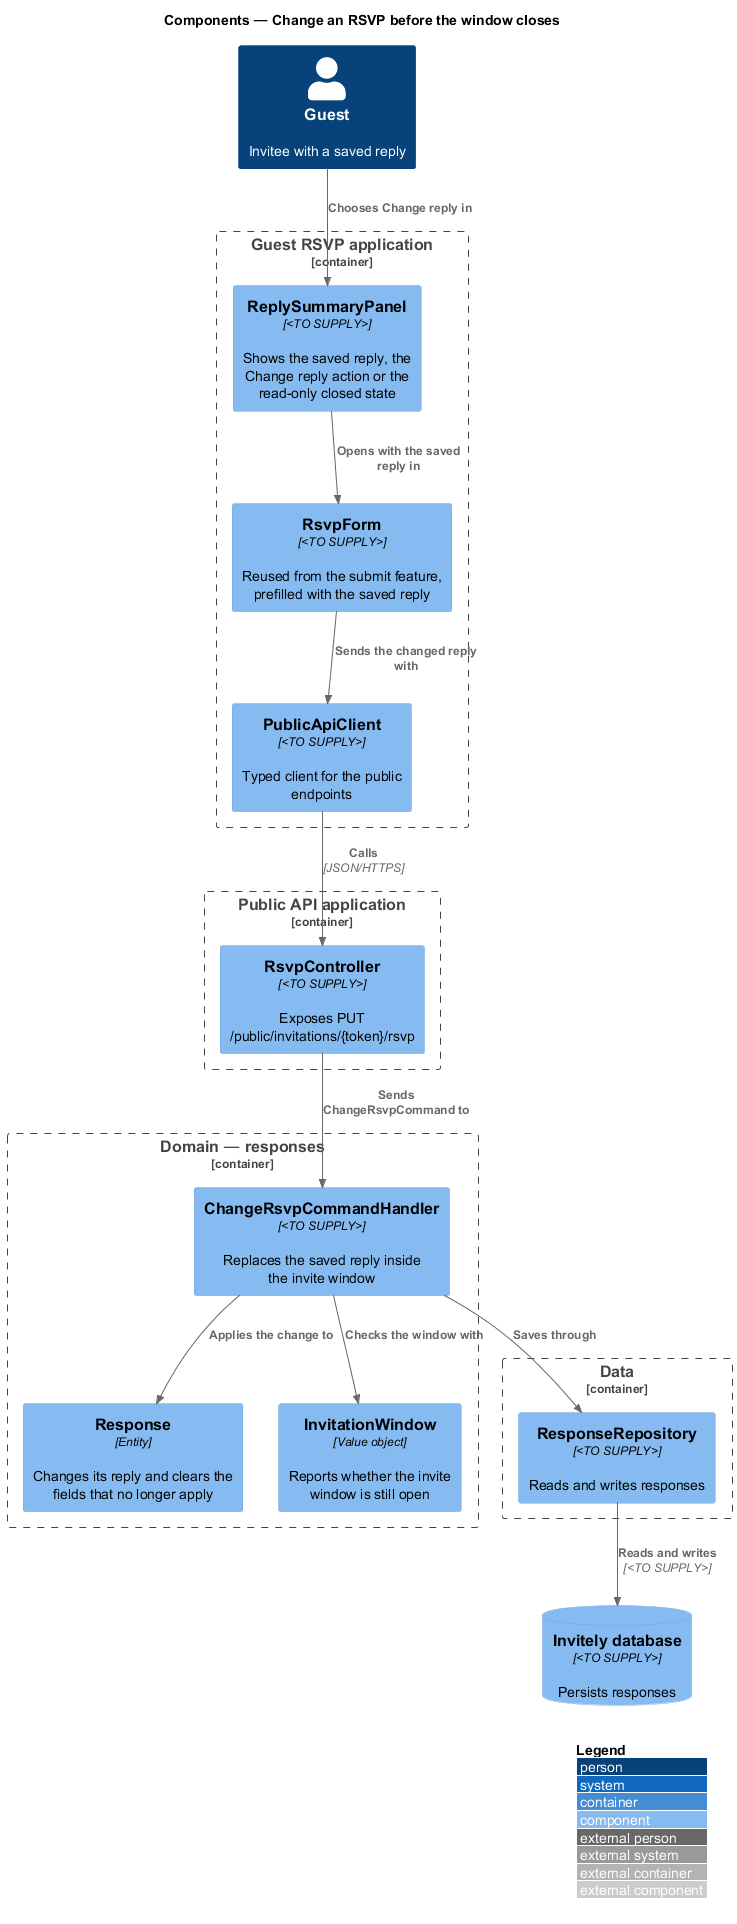

The diagram above was rendered by PlantUML. Its source (embedded in the PNG):
@startuml
!include <C4/C4_Component>
LAYOUT_WITH_LEGEND()
title Components — Change an RSVP before the window closes

Person(guest, "Guest", "Invitee with a saved reply")
Container_Boundary(rsvp, "Guest RSVP application") {
  Component(summary, "ReplySummaryPanel", "<TO SUPPLY>", "Shows the saved reply, the Change reply action or the read-only closed state")
  Component(form, "RsvpForm", "<TO SUPPLY>", "Reused from the submit feature, prefilled with the saved reply")
  Component(client, "PublicApiClient", "<TO SUPPLY>", "Typed client for the public endpoints")
}
Container_Boundary(publicApi, "Public API application") {
  Component(ctrl, "RsvpController", "<TO SUPPLY>", "Exposes PUT /public/invitations/{token}/rsvp")
}
Container_Boundary(domain, "Domain — responses") {
  Component(handler, "ChangeRsvpCommandHandler", "<TO SUPPLY>", "Replaces the saved reply inside the invite window")
  Component(response, "Response", "Entity", "Changes its reply and clears the fields that no longer apply")
  Component(window, "InvitationWindow", "Value object", "Reports whether the invite window is still open")
}
Container_Boundary(data, "Data") {
  Component(repo, "ResponseRepository", "<TO SUPPLY>", "Reads and writes responses")
}
ComponentDb(db, "Invitely database", "<TO SUPPLY>", "Persists responses")
Rel(guest, summary, "Chooses Change reply in")
Rel(summary, form, "Opens with the saved reply in")
Rel(form, client, "Sends the changed reply with")
Rel(client, ctrl, "Calls", "JSON/HTTPS")
Rel(ctrl, handler, "Sends ChangeRsvpCommand to")
Rel(handler, window, "Checks the window with")
Rel(handler, response, "Applies the change to")
Rel(handler, repo, "Saves through")
Rel(repo, db, "Reads and writes", "<TO SUPPLY>")
@enduml